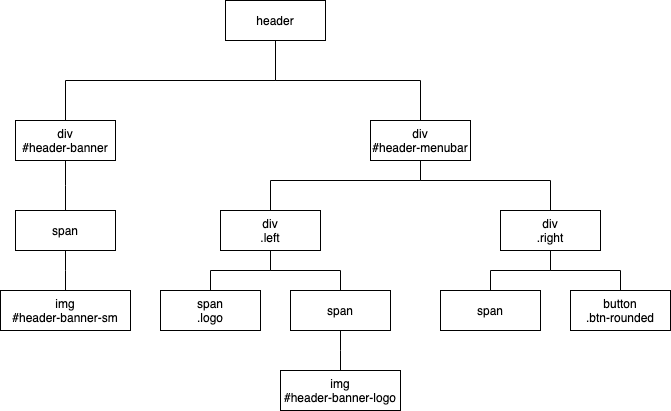

The diagram above was exported from draw.io. Its source (the exported page's mxGraphModel, read from the mxfile embedded in the PNG):
<mxGraphModel dx="1010" dy="836" grid="1" gridSize="10" guides="1" tooltips="1" connect="1" arrows="1" fold="1" page="1" pageScale="1" pageWidth="850" pageHeight="1100" math="0" shadow="0">
  <root>
    <mxCell id="0" />
    <mxCell id="1" parent="0" />
    <mxCell id="2" value="header" style="rounded=0;whiteSpace=wrap;html=1;" vertex="1" parent="1">
      <mxGeometry x="375" y="40" width="100" height="40" as="geometry" />
    </mxCell>
    <mxCell id="16" value="" style="edgeStyle=elbowEdgeStyle;rounded=0;elbow=vertical;html=1;endArrow=none;endFill=0;" edge="1" parent="1" source="3" target="4">
      <mxGeometry relative="1" as="geometry" />
    </mxCell>
    <mxCell id="3" value="div&lt;br&gt;#header-banner" style="rounded=0;whiteSpace=wrap;html=1;" vertex="1" parent="1">
      <mxGeometry x="165" y="160" width="100" height="40" as="geometry" />
    </mxCell>
    <mxCell id="17" value="" style="edgeStyle=elbowEdgeStyle;rounded=0;elbow=vertical;html=1;endArrow=none;endFill=0;" edge="1" parent="1" source="4" target="5">
      <mxGeometry relative="1" as="geometry" />
    </mxCell>
    <mxCell id="4" value="span" style="rounded=0;whiteSpace=wrap;html=1;" vertex="1" parent="1">
      <mxGeometry x="165" y="250" width="100" height="40" as="geometry" />
    </mxCell>
    <mxCell id="5" value="img&lt;br&gt;#header-banner-sm" style="rounded=0;whiteSpace=wrap;html=1;" vertex="1" parent="1">
      <mxGeometry x="150" y="330" width="130" height="40" as="geometry" />
    </mxCell>
    <mxCell id="7" value="div&lt;br&gt;#header-menubar" style="rounded=0;whiteSpace=wrap;html=1;" vertex="1" parent="1">
      <mxGeometry x="520" y="160" width="100" height="40" as="geometry" />
    </mxCell>
    <mxCell id="8" value="div&lt;br&gt;.left" style="rounded=0;whiteSpace=wrap;html=1;" vertex="1" parent="1">
      <mxGeometry x="370" y="250" width="100" height="40" as="geometry" />
    </mxCell>
    <mxCell id="9" value="div&lt;br&gt;.right" style="rounded=0;whiteSpace=wrap;html=1;" vertex="1" parent="1">
      <mxGeometry x="650" y="250" width="100" height="40" as="geometry" />
    </mxCell>
    <mxCell id="11" value="span&lt;br&gt;.logo" style="rounded=0;whiteSpace=wrap;html=1;" vertex="1" parent="1">
      <mxGeometry x="310" y="330" width="100" height="40" as="geometry" />
    </mxCell>
    <mxCell id="24" value="" style="edgeStyle=elbowEdgeStyle;rounded=0;elbow=vertical;html=1;endArrow=none;endFill=0;" edge="1" parent="1" source="12" target="13">
      <mxGeometry relative="1" as="geometry" />
    </mxCell>
    <mxCell id="12" value="span" style="rounded=0;whiteSpace=wrap;html=1;" vertex="1" parent="1">
      <mxGeometry x="440" y="330" width="100" height="40" as="geometry" />
    </mxCell>
    <mxCell id="13" value="img&lt;br&gt;#header-banner-logo" style="rounded=0;whiteSpace=wrap;html=1;" vertex="1" parent="1">
      <mxGeometry x="430" y="410" width="120" height="40" as="geometry" />
    </mxCell>
    <mxCell id="15" value="" style="endArrow=none;html=1;edgeStyle=elbowEdgeStyle;elbow=vertical;rounded=0;exitX=0.5;exitY=1;exitDx=0;exitDy=0;entryX=0.5;entryY=0;entryDx=0;entryDy=0;endFill=0;" edge="1" parent="1" source="2" target="3">
      <mxGeometry width="50" height="50" relative="1" as="geometry">
        <mxPoint x="370" y="420" as="sourcePoint" />
        <mxPoint x="420" y="370" as="targetPoint" />
      </mxGeometry>
    </mxCell>
    <mxCell id="20" value="" style="endArrow=none;html=1;edgeStyle=elbowEdgeStyle;elbow=vertical;rounded=0;exitX=0.5;exitY=1;exitDx=0;exitDy=0;entryX=0.5;entryY=0;entryDx=0;entryDy=0;endFill=0;" edge="1" parent="1" source="2" target="7">
      <mxGeometry width="50" height="50" relative="1" as="geometry">
        <mxPoint x="435" y="90" as="sourcePoint" />
        <mxPoint x="235" y="170" as="targetPoint" />
        <Array as="points">
          <mxPoint x="510" y="120" />
        </Array>
      </mxGeometry>
    </mxCell>
    <mxCell id="21" value="" style="endArrow=none;html=1;edgeStyle=elbowEdgeStyle;elbow=vertical;rounded=0;exitX=0.5;exitY=0;exitDx=0;exitDy=0;entryX=0.5;entryY=1;entryDx=0;entryDy=0;endFill=0;" edge="1" parent="1" source="8" target="7">
      <mxGeometry width="50" height="50" relative="1" as="geometry">
        <mxPoint x="355" y="70" as="sourcePoint" />
        <mxPoint x="550" y="150" as="targetPoint" />
        <Array as="points">
          <mxPoint x="540" y="220" />
          <mxPoint x="490" y="210" />
        </Array>
      </mxGeometry>
    </mxCell>
    <mxCell id="22" value="" style="endArrow=none;html=1;edgeStyle=elbowEdgeStyle;elbow=vertical;rounded=0;exitX=0.5;exitY=0;exitDx=0;exitDy=0;entryX=0.5;entryY=1;entryDx=0;entryDy=0;endFill=0;" edge="1" parent="1" source="11" target="8">
      <mxGeometry width="50" height="50" relative="1" as="geometry">
        <mxPoint x="430" y="260" as="sourcePoint" />
        <mxPoint x="550" y="200" as="targetPoint" />
        <Array as="points">
          <mxPoint x="350" y="310" />
        </Array>
      </mxGeometry>
    </mxCell>
    <mxCell id="23" value="" style="endArrow=none;html=1;edgeStyle=elbowEdgeStyle;elbow=vertical;rounded=0;exitX=0.5;exitY=0;exitDx=0;exitDy=0;entryX=0.5;entryY=1;entryDx=0;entryDy=0;endFill=0;" edge="1" parent="1" source="12" target="8">
      <mxGeometry width="50" height="50" relative="1" as="geometry">
        <mxPoint x="370" y="340" as="sourcePoint" />
        <mxPoint x="430" y="300" as="targetPoint" />
        <Array as="points">
          <mxPoint x="510" y="310" />
        </Array>
      </mxGeometry>
    </mxCell>
    <mxCell id="25" value="span" style="rounded=0;whiteSpace=wrap;html=1;" vertex="1" parent="1">
      <mxGeometry x="590" y="330" width="100" height="40" as="geometry" />
    </mxCell>
    <mxCell id="26" value="button&lt;br&gt;.btn-rounded" style="rounded=0;whiteSpace=wrap;html=1;" vertex="1" parent="1">
      <mxGeometry x="720" y="330" width="100" height="40" as="geometry" />
    </mxCell>
    <mxCell id="27" value="" style="endArrow=none;html=1;edgeStyle=elbowEdgeStyle;elbow=vertical;rounded=0;exitX=0.5;exitY=0;exitDx=0;exitDy=0;entryX=0.5;entryY=1;entryDx=0;entryDy=0;endFill=0;" edge="1" parent="1" source="25">
      <mxGeometry width="50" height="50" relative="1" as="geometry">
        <mxPoint x="710" y="260" as="sourcePoint" />
        <mxPoint x="700" y="290" as="targetPoint" />
        <Array as="points">
          <mxPoint x="630" y="310" />
        </Array>
      </mxGeometry>
    </mxCell>
    <mxCell id="28" value="" style="endArrow=none;html=1;edgeStyle=elbowEdgeStyle;elbow=vertical;rounded=0;exitX=0.5;exitY=0;exitDx=0;exitDy=0;entryX=0.5;entryY=1;entryDx=0;entryDy=0;endFill=0;" edge="1" parent="1" source="26">
      <mxGeometry width="50" height="50" relative="1" as="geometry">
        <mxPoint x="650" y="340" as="sourcePoint" />
        <mxPoint x="700" y="290" as="targetPoint" />
        <Array as="points">
          <mxPoint x="790" y="310" />
        </Array>
      </mxGeometry>
    </mxCell>
    <mxCell id="29" value="" style="endArrow=none;html=1;edgeStyle=elbowEdgeStyle;elbow=vertical;rounded=0;exitX=0.5;exitY=0;exitDx=0;exitDy=0;entryX=0.5;entryY=1;entryDx=0;entryDy=0;endFill=0;" edge="1" parent="1" source="9" target="7">
      <mxGeometry width="50" height="50" relative="1" as="geometry">
        <mxPoint x="430" y="250" as="sourcePoint" />
        <mxPoint x="550" y="190" as="targetPoint" />
        <Array as="points">
          <mxPoint x="590" y="220" />
          <mxPoint x="620" y="210" />
        </Array>
      </mxGeometry>
    </mxCell>
  </root>
</mxGraphModel>